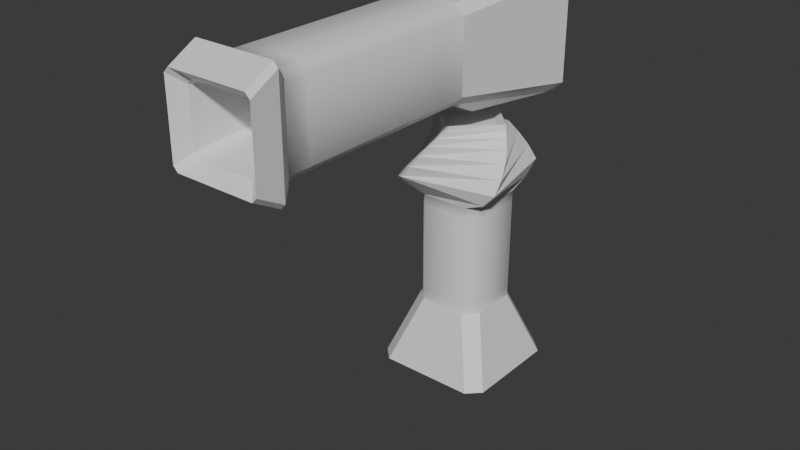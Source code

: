 # Source: Magnet.blend  (saved by Blender 5.1.30; exported with 4.5.12 LTS)
import bpy
from mathutils import Matrix  # noqa: F401  (used for matrix-valued properties, if any)

bpy.ops.wm.read_factory_settings(use_empty=True)
scene = bpy.context.scene
scene.name = 'Scene'

# ---- collections
col_collection = bpy.data.collections.new('Collection'); scene.collection.children.link(col_collection)

# ---- materials (node trees are filled in below, after node groups)
mat_main = bpy.data.materials.new('Main')
mat_rubber = bpy.data.materials.new('Rubber')
mat_glowing = bpy.data.materials.new('Glowing')
mat_base = bpy.data.materials.new('Base')
mat_glowing_001 = bpy.data.materials.new('Glowing.001')
mat_rubber_001 = bpy.data.materials.new('Rubber.001')

# ---- material node trees
mat_main.use_nodes = True; mat_main.node_tree.nodes.clear()
_N = mat_main.node_tree.nodes; _L = mat_main.node_tree.links
n0 = _N.new('ShaderNodeBsdfPrincipled'); n0.name = 'Principled BSDF'; n0.location = (-200, 100)
n1 = _N.new('ShaderNodeOutputMaterial'); n1.name = 'Material Output'; n1.location = (200, 100)
_L.new(n0.outputs[0], n1.inputs[0])
n1.is_active_output = True
mat_rubber.use_nodes = True; mat_rubber.node_tree.nodes.clear()
_N = mat_rubber.node_tree.nodes; _L = mat_rubber.node_tree.links
n0 = _N.new('ShaderNodeBsdfPrincipled'); n0.name = 'Principled BSDF'; n0.location = (-200, 100)
n1 = _N.new('ShaderNodeOutputMaterial'); n1.name = 'Material Output'; n1.location = (200, 100)
_L.new(n0.outputs[0], n1.inputs[0])
n1.is_active_output = True
mat_glowing.use_nodes = True; mat_glowing.node_tree.nodes.clear()
_N = mat_glowing.node_tree.nodes; _L = mat_glowing.node_tree.links
n0 = _N.new('ShaderNodeBsdfPrincipled'); n0.name = 'Principled BSDF'; n0.location = (-200, 100)
n1 = _N.new('ShaderNodeOutputMaterial'); n1.name = 'Material Output'; n1.location = (200, 100)
_L.new(n0.outputs[0], n1.inputs[0])
n1.is_active_output = True
mat_base.use_nodes = True; mat_base.node_tree.nodes.clear()
_N = mat_base.node_tree.nodes; _L = mat_base.node_tree.links
n0 = _N.new('ShaderNodeBsdfPrincipled'); n0.name = 'Principled BSDF'; n0.location = (-200, 100)
n1 = _N.new('ShaderNodeOutputMaterial'); n1.name = 'Material Output'; n1.location = (200, 100)
_L.new(n0.outputs[0], n1.inputs[0])
n1.is_active_output = True
mat_glowing_001.use_nodes = True; mat_glowing_001.node_tree.nodes.clear()
_N = mat_glowing_001.node_tree.nodes; _L = mat_glowing_001.node_tree.links
n0 = _N.new('ShaderNodeBsdfPrincipled'); n0.name = 'Principled BSDF'; n0.location = (-200, 100)
n1 = _N.new('ShaderNodeOutputMaterial'); n1.name = 'Material Output'; n1.location = (200, 100)
_L.new(n0.outputs[0], n1.inputs[0])
n1.is_active_output = True
mat_rubber_001.use_nodes = True; mat_rubber_001.node_tree.nodes.clear()
_N = mat_rubber_001.node_tree.nodes; _L = mat_rubber_001.node_tree.links
n0 = _N.new('ShaderNodeBsdfPrincipled'); n0.name = 'Principled BSDF'; n0.location = (-200, 100)
n1 = _N.new('ShaderNodeOutputMaterial'); n1.name = 'Material Output'; n1.location = (200, 100)
_L.new(n0.outputs[0], n1.inputs[0])
n1.is_active_output = True

# ---- world
world_world = bpy.data.worlds.new('World'); scene.world = world_world
world_world.use_nodes = True; world_world.node_tree.nodes.clear()
_N = world_world.node_tree.nodes; _L = world_world.node_tree.links
n0 = _N.new('ShaderNodeOutputWorld'); n0.name = 'World Output'; n0.location = (200, 100)
n1 = _N.new('ShaderNodeBackground'); n1.name = 'Background'; n1.location = (-200, 100)
n1.inputs[0].default_value = (0.05088, 0.05088, 0.05088, 1.0)
_L.new(n1.outputs[0], n0.inputs[0])
n0.is_active_output = True
world_world.color = (0.05088, 0.05088, 0.05088)
world_world.sun_shadow_jitter_overblur = 0.0

# ---- meshes
me_cube_001 = bpy.data.meshes.new('Cube.001')
me_cube_001.from_pydata([(-0.02501, -0.03782, 0.08028), (-0.03782, 0.02501, 0.08028), (0.02501, 0.03782, 0.08028), (0.03782, -0.02501, 0.08028), (0.0, -0.0268, 0.1154), (-0.0268, 0.0, 0.1154), (0.0, 0.0268, 0.1154), (0.0268, 0.0, 0.1154), (0.01864, 0.03767, 0.0883), (0.01215, 0.03562, 0.096), (0.006734, 0.03252, 0.1026), (0.00294, 0.02953, 0.1078), (0.0007382, 0.0275, 0.1119), (0.0275, -0.0007382, 0.1119), (0.02953, -0.00294, 0.1078), (0.03252, -0.006734, 0.1026), (0.03562, -0.01215, 0.096), (0.03767, -0.01864, 0.0883), (-0.01864, -0.03767, 0.0883), (-0.01215, -0.03562, 0.096), (-0.006734, -0.03252, 0.1026), (-0.00294, -0.02953, 0.1078), (-0.0007382, -0.0275, 0.1119), (-0.0275, 0.0007382, 0.1119), (-0.02953, 0.00294, 0.1078), (-0.03252, 0.006734, 0.1026), (-0.03562, 0.01215, 0.096), (-0.03767, 0.01864, 0.0883), (0.0, -0.02134, 0.1112), (-0.02134, 0.0, 0.1112), (0.0, 0.02134, 0.1112), (0.02134, 0.0, 0.1112), (-0.03961, -0.03116, -0.0542), (-0.03116, -0.03961, -0.0542), (-0.01509, -0.02345, -0.009153), (-0.02345, -0.01509, -0.009153), (-0.03116, 0.03961, -0.0542), (-0.03961, 0.03116, -0.0542), (-0.02345, 0.01509, -0.009153), (-0.01509, 0.02345, -0.009153), (0.03116, -0.03961, -0.0542), (0.03961, -0.03116, -0.0542), (0.02345, -0.01509, -0.009153), (0.01509, -0.02345, -0.009153), (0.03961, 0.03116, -0.0542), (0.03116, 0.03961, -0.0542), (0.01509, 0.02345, -0.009153), (0.02345, 0.01509, -0.009153), (-0.01853, 0.01001, -0.07045), (-0.01001, 0.01853, -0.07045), (-0.01001, -0.01853, -0.07045), (-0.01853, -0.01001, -0.07045), (0.01001, 0.01853, -0.07045), (0.01853, 0.01001, -0.07045), (0.01853, -0.01001, -0.07045), (0.01001, -0.01853, -0.07045), (-0.02338, -0.01548, 0.06538), (-0.01528, -0.02351, 0.06538), (-0.02399, -0.02909, 0.07116), (-0.01548, 0.02338, 0.06538), (-0.02351, 0.01528, 0.06538), (-0.02909, 0.02399, 0.07116), (0.02338, 0.01548, 0.06538), (0.01528, 0.02351, 0.06538), (0.02399, 0.02909, 0.07116), (0.01548, -0.02338, 0.06538), (0.02351, -0.01528, 0.06538), (0.02909, -0.02399, 0.07116), (0.02345, 0.01517, -0.002377), (0.01517, 0.02345, -0.002377), (0.01523, 0.02345, 0.004398), (0.02345, 0.01523, 0.004398), (0.01527, 0.02345, 0.01117), (0.02345, 0.01527, 0.01117), (0.01531, 0.02345, 0.01795), (0.02345, 0.01531, 0.01795), (0.01533, 0.02345, 0.02472), (0.02345, 0.01533, 0.02472), (0.01535, 0.02345, 0.0315), (0.02345, 0.01535, 0.0315), (0.01536, 0.02345, 0.03827), (0.02345, 0.01536, 0.03827), (0.01537, 0.02345, 0.04505), (0.02345, 0.01537, 0.04505), (0.01538, 0.02345, 0.05183), (0.02345, 0.01538, 0.05183), (0.02345, 0.01538, 0.0586), (0.01538, 0.02345, 0.0586), (0.01538, -0.02345, 0.0586), (0.02345, -0.01538, 0.0586), (0.01538, -0.02345, 0.05183), (0.02345, -0.01538, 0.05183), (0.01537, -0.02345, 0.04505), (0.02345, -0.01537, 0.04505), (0.01536, -0.02345, 0.03827), (0.02345, -0.01536, 0.03827), (0.01535, -0.02345, 0.0315), (0.02345, -0.01535, 0.0315), (0.01533, -0.02345, 0.02472), (0.02345, -0.01533, 0.02472), (0.01531, -0.02345, 0.01795), (0.02345, -0.01531, 0.01795), (0.01527, -0.02345, 0.01117), (0.02345, -0.01527, 0.01117), (0.01523, -0.02345, 0.004398), (0.02345, -0.01523, 0.004398), (0.01517, -0.02345, -0.002377), (0.02345, -0.01517, -0.002377), (-0.02345, -0.01517, -0.002377), (-0.01517, -0.02345, -0.002377), (-0.01523, -0.02345, 0.004398), (-0.02345, -0.01523, 0.004398), (-0.01527, -0.02345, 0.01117), (-0.02345, -0.01527, 0.01117), (-0.01531, -0.02345, 0.01795), (-0.02345, -0.01531, 0.01795), (-0.01533, -0.02345, 0.02472), (-0.02345, -0.01533, 0.02472), (-0.01535, -0.02345, 0.0315), (-0.02345, -0.01535, 0.0315), (-0.01536, -0.02345, 0.03827), (-0.02345, -0.01536, 0.03827), (-0.01537, -0.02345, 0.04505), (-0.02345, -0.01537, 0.04505), (-0.01538, -0.02345, 0.05183), (-0.02345, -0.01538, 0.05183), (-0.02345, -0.01538, 0.0586), (-0.01538, -0.02345, 0.0586), (-0.01538, 0.02345, 0.0586), (-0.02345, 0.01538, 0.0586), (-0.01538, 0.02345, 0.05183), (-0.02345, 0.01538, 0.05183), (-0.01537, 0.02345, 0.04505), (-0.02345, 0.01537, 0.04505), (-0.01536, 0.02345, 0.03827), (-0.02345, 0.01536, 0.03827), (-0.01535, 0.02345, 0.0315), (-0.02345, 0.01535, 0.0315), (-0.01533, 0.02345, 0.02472), (-0.02345, 0.01533, 0.02472), (-0.01531, 0.02345, 0.01795), (-0.02345, 0.01531, 0.01795), (-0.01527, 0.02345, 0.01117), (-0.02345, 0.01527, 0.01117), (-0.01523, 0.02345, 0.004398), (-0.02345, 0.01523, 0.004398), (-0.01517, 0.02345, -0.002377), (-0.02345, 0.01517, -0.002377), (0.007792, -0.01443, -0.07458), (0.01443, -0.007792, -0.07458), (0.01443, 0.007792, -0.07458), (0.007792, 0.01443, -0.07458), (-0.01443, -0.007792, -0.07458), (-0.007792, -0.01443, -0.07458), (-0.007792, 0.01443, -0.07458), (-0.01443, 0.007792, -0.07458), (0.006296, -0.01166, -0.07246), (0.01166, -0.006296, -0.07246), (0.01166, 0.006296, -0.07246), (0.006296, 0.01166, -0.07246), (-0.01166, -0.006296, -0.07246), (-0.006296, -0.01166, -0.07246), (-0.006296, 0.01166, -0.07246), (-0.01166, 0.006296, -0.07246)], [], [(13, 12, 6, 7), (4, 7, 31, 28), (23, 22, 4, 5), (22, 13, 7, 4), (12, 23, 5, 6), (2, 1, 27, 8), (8, 27, 26, 9), (9, 26, 25, 10), (10, 25, 24, 11), (11, 24, 23, 12), (0, 3, 17, 18), (18, 17, 16, 19), (19, 16, 15, 20), (20, 15, 14, 21), (21, 14, 13, 22), (1, 0, 18, 27), (27, 18, 19, 26), (26, 19, 20, 25), (25, 20, 21, 24), (24, 21, 22, 23), (3, 2, 8, 17), (17, 8, 9, 16), (16, 9, 10, 15), (15, 10, 11, 14), (14, 11, 12, 13), (30, 29, 28, 31), (6, 5, 29, 30), (7, 6, 30, 31), (5, 4, 28, 29), (56, 57, 58), (59, 60, 61), (62, 63, 64), (65, 66, 67), (33, 34, 35, 32), (39, 36, 37, 38), (47, 44, 45, 46), (43, 40, 41, 42), (40, 55, 54, 41), (52, 45, 44, 53), (32, 51, 50, 33), (48, 37, 36, 49), (87, 63, 62, 86), (127, 57, 56, 126), (69, 70, 71, 68), (70, 72, 73, 71), (72, 74, 75, 73), (74, 76, 77, 75), (76, 78, 79, 77), (78, 80, 81, 79), (80, 82, 83, 81), (82, 84, 85, 83), (84, 87, 86, 85), (65, 88, 89, 66), (88, 90, 91, 89), (90, 92, 93, 91), (92, 94, 95, 93), (94, 96, 97, 95), (96, 98, 99, 97), (98, 100, 101, 99), (100, 102, 103, 101), (102, 104, 105, 103), (104, 106, 107, 105), (109, 110, 111, 108), (110, 112, 113, 111), (112, 114, 115, 113), (114, 116, 117, 115), (116, 118, 119, 117), (118, 120, 121, 119), (120, 122, 123, 121), (122, 124, 125, 123), (124, 127, 126, 125), (59, 128, 129, 60), (128, 130, 131, 129), (130, 132, 133, 131), (132, 134, 135, 133), (134, 136, 137, 135), (136, 138, 139, 137), (138, 140, 141, 139), (140, 142, 143, 141), (142, 144, 145, 143), (144, 146, 147, 145), (106, 43, 42, 107), (146, 39, 38, 147), (46, 69, 68, 47), (34, 109, 108, 35), (32, 37, 48, 51), (32, 35, 38, 37), (40, 43, 34, 33), (40, 33, 50, 55), (34, 43, 106, 109), (38, 35, 108, 147), (36, 39, 46, 45), (36, 45, 52, 49), (46, 39, 146, 69), (44, 41, 54, 53), (44, 47, 42, 41), (42, 47, 68, 107), (54, 55, 148, 149), (61, 60, 56, 58, 0, 1), (129, 126, 56, 60), (58, 57, 65, 67, 3, 0), (127, 88, 65, 57), (87, 128, 59, 63), (64, 63, 59, 61, 1, 2), (67, 66, 62, 64, 2, 3), (89, 86, 62, 66), (107, 68, 71, 105), (69, 146, 144, 70), (105, 71, 73, 103), (70, 144, 142, 72), (103, 73, 75, 101), (72, 142, 140, 74), (101, 75, 77, 99), (74, 140, 138, 76), (99, 77, 79, 97), (76, 138, 136, 78), (97, 79, 81, 95), (78, 136, 134, 80), (95, 81, 83, 93), (80, 134, 132, 82), (93, 83, 85, 91), (82, 132, 130, 84), (91, 85, 86, 89), (84, 130, 128, 87), (124, 90, 88, 127), (122, 92, 90, 124), (120, 94, 92, 122), (118, 96, 94, 120), (116, 98, 96, 118), (114, 100, 98, 116), (112, 102, 100, 114), (110, 104, 102, 112), (109, 106, 104, 110), (147, 108, 111, 145), (145, 111, 113, 143), (143, 113, 115, 141), (141, 115, 117, 139), (139, 117, 119, 137), (137, 119, 121, 135), (135, 121, 123, 133), (133, 123, 125, 131), (131, 125, 126, 129), (154, 151, 159, 162), (53, 54, 149, 150), (55, 50, 153, 148), (51, 48, 155, 152), (48, 49, 154, 155), (49, 52, 151, 154), (50, 51, 152, 153), (52, 53, 150, 151), (163, 162, 159, 158, 157, 156, 161, 160), (152, 155, 163, 160), (153, 152, 160, 161), (149, 148, 156, 157), (150, 149, 157, 158), (148, 153, 161, 156), (155, 154, 162, 163), (151, 150, 158, 159)])
me_cube_001.polygons.foreach_set('use_smooth', [0, 0, 0, 0, 0, 0, 0, 0, 0, 0, 0, 0, 0, 0, 0, 0, 0, 0, 0, 0, 0, 0, 0, 0, 0, 0, 0, 0, 0, 0, 0, 0, 0, 0, 0, 0, 0, 0, 0, 0, 0, 1, 1, 1, 1, 1, 1, 1, 1, 1, 1, 1, 1, 1, 1, 1, 1, 1, 1, 1, 1, 1, 1, 1, 1, 1, 1, 1, 1, 1, 1, 1, 1, 1, 1, 1, 1, 1, 1, 1, 1, 1, 1, 1, 1, 0, 0, 0, 0, 1, 1, 0, 0, 1, 0, 0, 1, 0, 0, 1, 0, 1, 1, 0, 0, 1, 1, 1, 1, 1, 1, 1, 1, 1, 1, 1, 1, 1, 1, 1, 1, 1, 1, 1, 1, 1, 1, 1, 1, 1, 1, 1, 1, 1, 1, 1, 1, 1, 1, 1, 1, 1, 0, 0, 0, 0, 0, 0, 0, 0, 0, 0, 0, 0, 0, 0, 0, 0])
me_cube_001.polygons.foreach_set('material_index', [0, 0, 0, 0, 0, 0, 0, 0, 0, 0, 0, 0, 0, 0, 0, 0, 0, 0, 0, 0, 0, 0, 0, 0, 0, 2, 0, 0, 0, 0, 0, 0, 0, 0, 0, 0, 0, 0, 0, 0, 0, 1, 1, 1, 1, 1, 1, 1, 1, 1, 1, 1, 1, 1, 1, 1, 1, 1, 1, 1, 1, 1, 1, 1, 1, 1, 1, 1, 1, 1, 1, 1, 1, 1, 1, 1, 1, 1, 1, 1, 1, 1, 1, 1, 1, 0, 0, 0, 0, 1, 1, 0, 0, 1, 0, 0, 1, 0, 0, 1, 0, 1, 1, 0, 0, 1, 1, 1, 1, 1, 1, 1, 1, 1, 1, 1, 1, 1, 1, 1, 1, 1, 1, 1, 1, 1, 1, 1, 1, 1, 1, 1, 1, 1, 1, 1, 1, 1, 1, 1, 1, 1, 0, 0, 0, 0, 0, 0, 0, 0, 2, 0, 0, 0, 0, 0, 0, 0])
_uv = me_cube_001.uv_layers.new(name='UVMap')
_uv.uv.foreach_set('vector', [0.5934, 0.3546, 0.606, 0.1902, 0.6201, 0.1927, 0.6076, 0.3521, 0.6302, 0.5164, 0.6076, 0.3521, 0.6316, 0.3516, 0.6544, 0.5094, 0.6766, 0.6772, 0.6173, 0.5225, 0.6302, 0.5164, 0.688, 0.6666, 0.6173, 0.5225, 0.5934, 0.3546, 0.6076, 0.3521, 0.6302, 0.5164, 0.606, 0.1902, 0.6772, 0.05621, 0.6902, 0.06354, 0.6201, 0.1927, 0.4539, 0.2187, 0.5158, 0.0001763, 0.5585, 0.005955, 0.4906, 0.2083, 0.4906, 0.2083, 0.5585, 0.005955, 0.5996, 0.01823, 0.5276, 0.1998, 0.5276, 0.1998, 0.5996, 0.01823, 0.6338, 0.03306, 0.5606, 0.1939, 0.5606, 0.1939, 0.6338, 0.03306, 0.6593, 0.04633, 0.5868, 0.1907, 0.5868, 0.1907, 0.6593, 0.04633, 0.6772, 0.05621, 0.606, 0.1902, 0.4996, 0.6241, 0.4526, 0.4239, 0.4865, 0.4065, 0.528, 0.5999, 0.528, 0.5999, 0.4865, 0.4065, 0.5206, 0.3892, 0.5563, 0.575, 0.5563, 0.575, 0.5206, 0.3892, 0.5509, 0.3738, 0.5814, 0.5524, 0.5814, 0.5524, 0.5509, 0.3738, 0.5752, 0.362, 0.6017, 0.5345, 0.6017, 0.5345, 0.5752, 0.362, 0.5934, 0.3546, 0.6173, 0.5225, 0.5956, 0.831, 0.4996, 0.6241, 0.528, 0.5999, 0.6183, 0.7974, 0.6183, 0.7974, 0.528, 0.5999, 0.5563, 0.575, 0.6381, 0.7604, 0.6381, 0.7604, 0.5563, 0.575, 0.5814, 0.5524, 0.6538, 0.7254, 0.6538, 0.7254, 0.5814, 0.5524, 0.6017, 0.5345, 0.666, 0.6969, 0.666, 0.6969, 0.6017, 0.5345, 0.6173, 0.5225, 0.6766, 0.6772, 0.4526, 0.4239, 0.4539, 0.2187, 0.4906, 0.2083, 0.4865, 0.4065, 0.4865, 0.4065, 0.4906, 0.2083, 0.5276, 0.1998, 0.5206, 0.3892, 0.5206, 0.3892, 0.5276, 0.1998, 0.5606, 0.1939, 0.5509, 0.3738, 0.5509, 0.3738, 0.5606, 0.1939, 0.5868, 0.1907, 0.5752, 0.362, 0.5752, 0.362, 0.5868, 0.1907, 0.606, 0.1902, 0.5934, 0.3546, 0.8205, 0.6605, 0.8205, 0.7783, 0.7027, 0.7783, 0.7027, 0.6605, 0.6201, 0.1927, 0.6902, 0.06354, 0.7024, 0.08811, 0.6443, 0.2006, 0.6076, 0.3521, 0.6201, 0.1927, 0.6443, 0.2006, 0.6316, 0.3516, 0.688, 0.6666, 0.6302, 0.5164, 0.6544, 0.5094, 0.7024, 0.6413, 0.4629, 0.7055, 0.4253, 0.6304, 0.4722, 0.6499, 0.4277, 0.06357, 0.4211, 0.01991, 0.4685, 0.02088, 0.3835, 0.2791, 0.3847, 0.1938, 0.4175, 0.2312, 0.3981, 0.4979, 0.3786, 0.4157, 0.4199, 0.4443, 0.1848, 0.668, 0.3676, 0.6554, 0.3675, 0.7191, 0.1868, 0.7024, 0.368, 0.1044, 0.1629, 0.04597, 0.1528, 0.0001762, 0.3783, 0.05731, 0.3741, 0.302, 0.1861, 0.2772, 0.1787, 0.2436, 0.366, 0.2369, 0.3783, 0.5142, 0.1935, 0.4882, 0.1872, 0.4556, 0.3726, 0.4445, 0.1935, 0.4882, 0.07673, 0.5217, 0.07965, 0.4351, 0.1872, 0.4556, 0.06983, 0.2475, 0.1787, 0.2436, 0.1861, 0.2772, 0.07173, 0.3272, 0.1868, 0.7024, 0.0702, 0.7028, 0.0793, 0.6256, 0.1848, 0.668, 0.02512, 0.1144, 0.1528, 0.0001762, 0.1629, 0.04597, 0.05214, 0.1521, 0.7512, 0.9092, 0.752, 1.0, 0.6844, 1.0, 0.6837, 0.9093, 0.2517, 0.909, 0.2522, 0.9998, 0.1847, 0.9992, 0.1841, 0.9085, 0.7515, 0.09267, 0.7513, 0.1834, 0.6825, 0.1837, 0.6821, 0.09301, 0.7513, 0.1834, 0.7512, 0.2741, 0.6828, 0.2744, 0.6825, 0.1837, 0.7512, 0.2741, 0.7511, 0.3648, 0.683, 0.3651, 0.6828, 0.2744, 0.7511, 0.3648, 0.7511, 0.4555, 0.6832, 0.4558, 0.683, 0.3651, 0.7511, 0.4555, 0.7511, 0.5462, 0.6833, 0.5465, 0.6832, 0.4558, 0.7511, 0.5462, 0.7511, 0.6369, 0.6834, 0.6371, 0.6833, 0.5465, 0.7511, 0.6369, 0.7511, 0.7276, 0.6835, 0.7279, 0.6834, 0.6371, 0.7511, 0.7276, 0.7512, 0.8184, 0.6836, 0.8186, 0.6835, 0.7279, 0.7512, 0.8184, 0.7512, 0.9092, 0.6837, 0.9093, 0.6836, 0.8186, 0.4345, 1.0, 0.4339, 0.9095, 0.5015, 0.9097, 0.5021, 1.0, 0.4339, 0.9095, 0.4339, 0.8188, 0.5015, 0.8189, 0.5015, 0.9097, 0.4339, 0.8188, 0.4339, 0.7281, 0.5015, 0.7281, 0.5015, 0.8189, 0.4339, 0.7281, 0.4339, 0.6374, 0.5016, 0.6374, 0.5015, 0.7281, 0.4339, 0.6374, 0.4339, 0.5467, 0.5016, 0.5468, 0.5016, 0.6374, 0.4339, 0.5467, 0.4338, 0.456, 0.5017, 0.4561, 0.5016, 0.5468, 0.4338, 0.456, 0.4338, 0.3654, 0.5019, 0.3654, 0.5017, 0.4561, 0.4338, 0.3654, 0.4336, 0.2747, 0.502, 0.2747, 0.5019, 0.3654, 0.4336, 0.2747, 0.4334, 0.184, 0.5022, 0.1841, 0.502, 0.2747, 0.4334, 0.184, 0.4332, 0.09329, 0.5025, 0.09334, 0.5022, 0.1841, 0.2536, 0.09262, 0.2532, 0.1833, 0.1844, 0.1829, 0.1843, 0.09215, 0.2532, 0.1833, 0.2529, 0.274, 0.1845, 0.2736, 0.1844, 0.1829, 0.2529, 0.274, 0.2526, 0.3647, 0.1845, 0.3643, 0.1845, 0.2736, 0.2526, 0.3647, 0.2524, 0.4554, 0.1845, 0.4549, 0.1845, 0.3643, 0.2524, 0.4554, 0.2522, 0.546, 0.1845, 0.5456, 0.1845, 0.4549, 0.2522, 0.546, 0.2521, 0.6367, 0.1844, 0.6363, 0.1845, 0.5456, 0.2521, 0.6367, 0.2519, 0.7274, 0.1843, 0.727, 0.1844, 0.6363, 0.2519, 0.7274, 0.2518, 0.8182, 0.1843, 0.8178, 0.1843, 0.727, 0.2518, 0.8182, 0.2517, 0.909, 0.1841, 0.9085, 0.1843, 0.8178, 0.9343, 0.9988, 0.9335, 0.908, 1.001, 0.9076, 1.002, 0.9984, 0.9335, 0.908, 0.9334, 0.8172, 1.001, 0.8168, 1.001, 0.9076, 0.9334, 0.8172, 0.9332, 0.7265, 1.001, 0.726, 1.001, 0.8168, 0.9332, 0.7265, 0.9331, 0.6357, 1.001, 0.6352, 1.001, 0.726, 0.9331, 0.6357, 0.9329, 0.545, 1.001, 0.5444, 1.001, 0.6352, 0.9329, 0.545, 0.9326, 0.4542, 1.001, 0.4536, 1.001, 0.5444, 0.9326, 0.4542, 0.9323, 0.3635, 1.001, 0.3628, 1.001, 0.4536, 0.9323, 0.3635, 0.932, 0.2727, 1.0, 0.2719, 1.001, 0.3628, 0.932, 0.2727, 0.9316, 0.182, 1.0, 0.1811, 1.0, 0.2719, 0.9316, 0.182, 0.9311, 0.09123, 1.0, 0.09031, 1.0, 0.1811, 0.4332, 0.09329, 0.4328, 0.002504, 0.5029, 0.002586, 0.5025, 0.09334, 0.9311, 0.09123, 0.9305, 0.0004489, 1.001, -0.0004963, 1.0, 0.09031, 0.7517, 0.001902, 0.7515, 0.09267, 0.6821, 0.09301, 0.6817, 0.002225, 0.2541, 0.001868, 0.2536, 0.09262, 0.1843, 0.09215, 0.184, 0.00137, 0.1868, 0.7024, 0.1609, 0.9168, 0.05941, 0.7868, 0.0702, 0.7028, 0.1868, 0.7024, 0.3675, 0.7191, 0.3602, 0.8421, 0.1609, 0.9168, 0.1935, 0.4882, 0.3783, 0.5142, 0.3676, 0.6554, 0.1848, 0.668, 0.1935, 0.4882, 0.1848, 0.668, 0.0793, 0.6256, 0.07673, 0.5217, 0.2541, 0.001868, 0.4328, 0.002504, 0.4332, 0.09329, 0.2536, 0.09262, 0.00525, -0.0004965, 0.184, 0.00137, 0.1843, 0.09215, 0.004597, 0.09027, 0.1629, 0.04597, 0.368, 0.1044, 0.366, 0.2369, 0.1787, 0.2436, 0.1629, 0.04597, 0.1787, 0.2436, 0.06983, 0.2475, 0.05214, 0.1521, 0.7517, 0.001902, 0.9305, 0.0004489, 0.9311, 0.09123, 0.7515, 0.09267, 0.1861, 0.2772, 0.1872, 0.4556, 0.07965, 0.4351, 0.07173, 0.3272, 0.1861, 0.2772, 0.3741, 0.302, 0.3726, 0.4445, 0.1872, 0.4556, 0.5029, 0.002586, 0.6817, 0.002225, 0.6821, 0.09301, 0.5025, 0.09334, 0.07965, 0.4351, 0.07673, 0.5217, 0.05358, 0.5212, 0.05567, 0.4372, 0.5452, 0.8419, 0.5042, 0.819, 0.4629, 0.7055, 0.4722, 0.6499, 0.4996, 0.6241, 0.5956, 0.831, 0.001953, 0.9072, 0.1841, 0.9085, 0.1847, 0.9992, 0.002421, 0.998, 0.4722, 0.6499, 0.4253, 0.6304, 0.3981, 0.4979, 0.4199, 0.4443, 0.4526, 0.4239, 0.4996, 0.6241, 0.2517, 0.909, 0.4339, 0.9095, 0.4345, 1.0, 0.2522, 0.9998, 0.7512, 0.9092, 0.9335, 0.908, 0.9343, 0.9988, 0.752, 1.0, 0.4175, 0.2312, 0.3847, 0.1938, 0.4277, 0.06357, 0.4685, 0.02088, 0.5158, 0.0001763, 0.4539, 0.2187, 0.4199, 0.4443, 0.3786, 0.4157, 0.3835, 0.2791, 0.4175, 0.2312, 0.4539, 0.2187, 0.4526, 0.4239, 0.5015, 0.9097, 0.6837, 0.9093, 0.6844, 1.0, 0.5021, 1.0, 0.5025, 0.09334, 0.6821, 0.09301, 0.6825, 0.1837, 0.5022, 0.1841, 0.7515, 0.09267, 0.9311, 0.09123, 0.9316, 0.182, 0.7513, 0.1834, 0.5022, 0.1841, 0.6825, 0.1837, 0.6828, 0.2744, 0.502, 0.2747, 0.7513, 0.1834, 0.9316, 0.182, 0.932, 0.2727, 0.7512, 0.2741, 0.502, 0.2747, 0.6828, 0.2744, 0.683, 0.3651, 0.5019, 0.3654, 0.7512, 0.2741, 0.932, 0.2727, 0.9323, 0.3635, 0.7511, 0.3648, 0.5019, 0.3654, 0.683, 0.3651, 0.6832, 0.4558, 0.5017, 0.4561, 0.7511, 0.3648, 0.9323, 0.3635, 0.9326, 0.4542, 0.7511, 0.4555, 0.5017, 0.4561, 0.6832, 0.4558, 0.6833, 0.5465, 0.5016, 0.5468, 0.7511, 0.4555, 0.9326, 0.4542, 0.9329, 0.545, 0.7511, 0.5462, 0.5016, 0.5468, 0.6833, 0.5465, 0.6834, 0.6371, 0.5016, 0.6374, 0.7511, 0.5462, 0.9329, 0.545, 0.9331, 0.6357, 0.7511, 0.6369, 0.5016, 0.6374, 0.6834, 0.6371, 0.6835, 0.7279, 0.5015, 0.7281, 0.7511, 0.6369, 0.9331, 0.6357, 0.9332, 0.7265, 0.7511, 0.7276, 0.5015, 0.7281, 0.6835, 0.7279, 0.6836, 0.8186, 0.5015, 0.8189, 0.7511, 0.7276, 0.9332, 0.7265, 0.9334, 0.8172, 0.7512, 0.8184, 0.5015, 0.8189, 0.6836, 0.8186, 0.6837, 0.9093, 0.5015, 0.9097, 0.7512, 0.8184, 0.9334, 0.8172, 0.9335, 0.908, 0.7512, 0.9092, 0.2518, 0.8182, 0.4339, 0.8188, 0.4339, 0.9095, 0.2517, 0.909, 0.2519, 0.7274, 0.4339, 0.7281, 0.4339, 0.8188, 0.2518, 0.8182, 0.2521, 0.6367, 0.4339, 0.6374, 0.4339, 0.7281, 0.2519, 0.7274, 0.2522, 0.546, 0.4339, 0.5467, 0.4339, 0.6374, 0.2521, 0.6367, 0.2524, 0.4554, 0.4338, 0.456, 0.4339, 0.5467, 0.2522, 0.546, 0.2526, 0.3647, 0.4338, 0.3654, 0.4338, 0.456, 0.2524, 0.4554, 0.2529, 0.274, 0.4336, 0.2747, 0.4338, 0.3654, 0.2526, 0.3647, 0.2532, 0.1833, 0.4334, 0.184, 0.4336, 0.2747, 0.2529, 0.274, 0.2536, 0.09262, 0.4332, 0.09329, 0.4334, 0.184, 0.2532, 0.1833, 0.004597, 0.09027, 0.1843, 0.09215, 0.1844, 0.1829, 0.004062, 0.181, 0.004062, 0.181, 0.1844, 0.1829, 0.1845, 0.2736, 0.003622, 0.2718, 0.003622, 0.2718, 0.1845, 0.2736, 0.1845, 0.3643, 0.003255, 0.3626, 0.003255, 0.3626, 0.1845, 0.3643, 0.1845, 0.4549, 0.002947, 0.4534, 0.002947, 0.4534, 0.1845, 0.4549, 0.1845, 0.5456, 0.002688, 0.5441, 0.002688, 0.5441, 0.1845, 0.5456, 0.1844, 0.6363, 0.002463, 0.6349, 0.002463, 0.6349, 0.1844, 0.6363, 0.1843, 0.727, 0.00227, 0.7257, 0.00227, 0.7257, 0.1843, 0.727, 0.1843, 0.8178, 0.0021, 0.8164, 0.0021, 0.8164, 0.1843, 0.8178, 0.1841, 0.9085, 0.001953, 0.9072, 0.03158, 0.1692, 0.0463, 0.2544, 0.03188, 0.2554, 0.01892, 0.1784, 0.07173, 0.3272, 0.07965, 0.4351, 0.05567, 0.4372, 0.04875, 0.3309, 0.07673, 0.5217, 0.0793, 0.6256, 0.05534, 0.6233, 0.05358, 0.5212, 0.0702, 0.7028, 0.05941, 0.7868, 0.03766, 0.7668, 0.04761, 0.6952, 0.02512, 0.1144, 0.05214, 0.1521, 0.03158, 0.1692, 0.009255, 0.1374, 0.05214, 0.1521, 0.06983, 0.2475, 0.0463, 0.2544, 0.03158, 0.1692, 0.0793, 0.6256, 0.0702, 0.7028, 0.04761, 0.6952, 0.05534, 0.6233, 0.06983, 0.2475, 0.07173, 0.3272, 0.04875, 0.3309, 0.0463, 0.2544, 0.7937, 0.8487, 0.7728, 0.8696, 0.7236, 0.8696, 0.7027, 0.8487, 0.7027, 0.7996, 0.7236, 0.7786, 0.7728, 0.7786, 0.7937, 0.7996, 0.04761, 0.6952, 0.03766, 0.7668, 0.02539, 0.7563, 0.03366, 0.6939, 0.05534, 0.6233, 0.04761, 0.6952, 0.03366, 0.6939, 0.04102, 0.62, 0.05567, 0.4372, 0.05358, 0.5212, 0.03924, 0.5231, 0.04164, 0.4355, 0.04875, 0.3309, 0.05567, 0.4372, 0.04164, 0.4355, 0.035, 0.335, 0.05358, 0.5212, 0.05534, 0.6233, 0.04102, 0.62, 0.03924, 0.5231, 0.009255, 0.1374, 0.03158, 0.1692, 0.01892, 0.1784, 0.0001762, 0.1497, 0.0463, 0.2544, 0.04875, 0.3309, 0.035, 0.335, 0.03188, 0.2554])
me_cube_001.materials.append(mat_main)
me_cube_001.materials.append(mat_rubber)
me_cube_001.materials.append(mat_glowing)
me_cube_001.update()
me_cube = bpy.data.meshes.new('Cube')
me_cube.from_pydata([(-0.01649, 0.06361, 0.05991), (-0.01649, 0.06361, 0.02694), (0.01649, 0.06361, 0.02694), (0.01649, 0.06361, 0.05991), (-0.01366, 0.07061, 0.05709), (-0.01366, 0.07061, 0.02976), (0.01366, 0.07061, 0.02976), (0.01366, 0.07061, 0.05709), (-0.01202, 0.06807, 0.05545), (-0.01202, 0.06807, 0.03141), (0.01202, 0.06807, 0.03141), (0.01202, 0.06807, 0.05545), (-0.01663, 0.02086, 0.004048), (-0.01663, -0.02086, 0.004048), (0.01663, 0.02086, 0.004048), (0.01663, -0.02086, 0.004048), (-0.01571, -0.03938, 0.01319), (-0.02318, -0.03938, 0.01943), (-0.02318, -0.03938, 0.06595), (-0.01693, -0.03938, 0.07219), (-0.03182, 0.03322, 0.004048), (-0.03938, 0.03938, 0.01028), (-0.03586, 0.04311, 0.007571), (-0.03315, 0.03938, 0.004048), (-0.03938, 0.03938, 0.07657), (-0.03312, 0.03938, 0.0828), (-0.03586, 0.04311, 0.07928), (0.02318, -0.03938, 0.01943), (0.01696, -0.03938, 0.01319), (0.01693, -0.03938, 0.07219), (0.02318, -0.03938, 0.06595), (0.03938, 0.03938, 0.01028), (0.03182, 0.03322, 0.004048), (0.03315, 0.03938, 0.004048), (0.03586, 0.04311, 0.007571), (0.03312, 0.03938, 0.0828), (0.03938, 0.03938, 0.07657), (0.03586, 0.04311, 0.07928), (-0.02318, -0.1756, 0.01942), (-0.01696, -0.1756, 0.01319), (-0.01695, -0.1756, 0.07219), (-0.02318, -0.1756, 0.06596), (0.02318, -0.1756, 0.06596), (0.01695, -0.1756, 0.07219), (0.01696, -0.1756, 0.01319), (0.02318, -0.1756, 0.01942), (-0.02318, -0.05451, 0.06596), (-0.01694, -0.05451, 0.07219), (-0.02318, -0.06964, 0.06596), (-0.01694, -0.06964, 0.07219), (-0.02318, -0.08478, 0.06596), (-0.01695, -0.08478, 0.07219), (-0.02318, -0.09991, 0.06596), (-0.01695, -0.09991, 0.07219), (-0.02318, -0.115, 0.06596), (-0.01695, -0.115, 0.07219), (-0.02318, -0.1302, 0.06596), (-0.01695, -0.1302, 0.07219), (-0.02318, -0.1453, 0.06596), (-0.01695, -0.1453, 0.07219), (-0.01695, -0.1604, 0.07219), (-0.02318, -0.1604, 0.06596), (0.02318, -0.1604, 0.06596), (0.01695, -0.1604, 0.07219), (0.02318, -0.1453, 0.06596), (0.01695, -0.1453, 0.07219), (0.02318, -0.1302, 0.06596), (0.01695, -0.1302, 0.07219), (0.02318, -0.115, 0.06596), (0.01695, -0.115, 0.07219), (0.02318, -0.09991, 0.06596), (0.01695, -0.09991, 0.07219), (0.02318, -0.08478, 0.06596), (0.01695, -0.08478, 0.07219), (0.02318, -0.06964, 0.06596), (0.01694, -0.06964, 0.07219), (0.01694, -0.05451, 0.07219), (0.02318, -0.05451, 0.06596), (0.01696, -0.1604, 0.01319), (0.02318, -0.1604, 0.01942), (0.01696, -0.1453, 0.01319), (0.02318, -0.1453, 0.01942), (0.01696, -0.1302, 0.01319), (0.02318, -0.1302, 0.01942), (0.01696, -0.115, 0.01319), (0.02318, -0.115, 0.01942), (0.01696, -0.09991, 0.01319), (0.02318, -0.09991, 0.01942), (0.01696, -0.08478, 0.01319), (0.02318, -0.08478, 0.01942), (0.01696, -0.06964, 0.01319), (0.02318, -0.06964, 0.01942), (0.02318, -0.05451, 0.01943), (0.01696, -0.05451, 0.01319), (-0.01696, -0.05451, 0.01319), (-0.02318, -0.05451, 0.01943), (-0.01696, -0.06964, 0.01319), (-0.02318, -0.06964, 0.01942), (-0.01696, -0.08478, 0.01319), (-0.02318, -0.08478, 0.01942), (-0.01696, -0.09991, 0.01319), (-0.02318, -0.09991, 0.01942), (-0.01696, -0.115, 0.01319), (-0.02318, -0.115, 0.01942), (-0.01696, -0.1302, 0.01319), (-0.02318, -0.1302, 0.01942), (-0.01696, -0.1453, 0.01319), (-0.02318, -0.1453, 0.01942), (-0.02318, -0.1604, 0.01942), (-0.01696, -0.1604, 0.01319), (-0.0289, -0.1842, 0.00913), (-0.02586, -0.1842, 0.005916), (-0.02586, -0.1842, 0.07947), (-0.0289, -0.1842, 0.07625), (0.0289, -0.1842, 0.07625), (0.02586, -0.1842, 0.07947), (0.02586, -0.1842, 0.005916), (0.0289, -0.1842, 0.00913), (-0.02586, -0.2021, 0.01579), (-0.0289, -0.2021, 0.01898), (-0.0289, -0.2021, 0.0664), (-0.02586, -0.2021, 0.0696), (0.02586, -0.2021, 0.0696), (0.0289, -0.2021, 0.0664), (0.0289, -0.2021, 0.01898), (0.02586, -0.2021, 0.01579), (-0.01886, -0.1943, 0.02231), (-0.0219, -0.1943, 0.02548), (-0.0219, -0.1943, 0.0599), (-0.01886, -0.1943, 0.06307), (0.01886, -0.1943, 0.06307), (0.0219, -0.1943, 0.0599), (0.0219, -0.1943, 0.02548), (0.01886, -0.1943, 0.02231), (-0.01643, -0.1631, 0.03055), (-0.0134, -0.1631, 0.02739), (-0.0134, -0.1631, 0.05799), (-0.01643, -0.1631, 0.05483), (0.01643, -0.1631, 0.05483), (0.0134, -0.1631, 0.05799), (0.0134, -0.1631, 0.02739), (0.01643, -0.1631, 0.03055), (-0.02157, -0.1777, 0.01136), (-0.02454, -0.1776, 0.01469), (-0.02454, -0.1776, 0.0707), (-0.02157, -0.1777, 0.07402), (0.02157, -0.1777, 0.07402), (0.02454, -0.1776, 0.0707), (0.02454, -0.1776, 0.01469), (0.02157, -0.1777, 0.01136), (-0.008966, 0.01569, 0.00773), (-0.01251, 0.0121, 0.00773), (-0.01441, 0.01807, 0.006036), (-0.01251, -0.0121, 0.00773), (-0.008966, -0.01569, 0.00773), (-0.01441, -0.01807, 0.006036), (0.01251, 0.0121, 0.00773), (0.008966, 0.01569, 0.00773), (0.01441, 0.01807, 0.006036), (0.008966, -0.01569, 0.00773), (0.01251, -0.0121, 0.00773), (0.01441, -0.01807, 0.006036), (-0.01093, 0.01011, 1.054e-08), (-0.007378, 0.0137, 1.054e-08), (-0.007378, -0.0137, 1.054e-08), (-0.01093, -0.01011, 1.054e-08), (0.007378, 0.0137, 1.054e-08), (0.01093, 0.01011, 1.054e-08), (0.01093, -0.01011, 1.054e-08), (0.007378, -0.0137, 1.054e-08)], [], [(1, 0, 4, 5), (7, 6, 10, 11), (3, 2, 6, 7), (2, 1, 5, 6), (0, 3, 7, 4), (9, 8, 11, 10), (6, 5, 9, 10), (4, 7, 11, 8), (5, 4, 8, 9), (20, 21, 22, 23), (24, 25, 26), (31, 32, 33, 34), (35, 36, 37), (20, 16, 17, 21), (19, 25, 24, 18), (28, 32, 31, 27), (35, 29, 30, 36), (61, 41, 40, 60), (77, 30, 29, 76), (93, 28, 27, 92), (109, 39, 38, 108), (18, 46, 47, 19), (46, 48, 49, 47), (48, 50, 51, 49), (50, 52, 53, 51), (52, 54, 55, 53), (54, 56, 57, 55), (56, 58, 59, 57), (58, 61, 60, 59), (42, 62, 63, 43), (62, 64, 65, 63), (64, 66, 67, 65), (66, 68, 69, 67), (68, 70, 71, 69), (70, 72, 73, 71), (72, 74, 75, 73), (74, 77, 76, 75), (44, 78, 79, 45), (78, 80, 81, 79), (80, 82, 83, 81), (82, 84, 85, 83), (84, 86, 87, 85), (86, 88, 89, 87), (88, 90, 91, 89), (90, 93, 92, 91), (16, 94, 95, 17), (94, 96, 97, 95), (96, 98, 99, 97), (98, 100, 101, 99), (100, 102, 103, 101), (102, 104, 105, 103), (104, 106, 107, 105), (106, 109, 108, 107), (16, 20, 12, 13), (17, 18, 24, 21), (16, 28, 93, 94), (18, 17, 95, 46), (28, 16, 13, 15), (35, 25, 19, 29), (29, 19, 47, 76), (22, 21, 24, 26, 0, 1), (20, 23, 33, 32, 14, 12), (34, 33, 23, 22, 1, 2), (26, 25, 35, 37, 3, 0), (32, 28, 15, 14), (31, 36, 30, 27), (27, 30, 77, 92), (37, 36, 31, 34, 2, 3), (61, 108, 38, 41), (109, 78, 44, 39), (63, 60, 40, 43), (79, 62, 42, 45), (76, 47, 49, 75), (46, 95, 97, 48), (75, 49, 51, 73), (48, 97, 99, 50), (73, 51, 53, 71), (50, 99, 101, 52), (71, 53, 55, 69), (52, 101, 103, 54), (69, 55, 57, 67), (54, 103, 105, 56), (67, 57, 59, 65), (56, 105, 107, 58), (65, 59, 60, 63), (58, 107, 108, 61), (81, 64, 62, 79), (83, 66, 64, 81), (85, 68, 66, 83), (87, 70, 68, 85), (89, 72, 70, 87), (91, 74, 72, 89), (92, 77, 74, 91), (106, 80, 78, 109), (104, 82, 80, 106), (102, 84, 82, 104), (100, 86, 84, 102), (98, 88, 86, 100), (96, 90, 88, 98), (94, 93, 90, 96), (113, 120, 121, 112), (123, 114, 115, 122), (125, 116, 117, 124), (119, 110, 111, 118), (118, 126, 127, 119), (129, 121, 120, 128), (131, 123, 122, 130), (133, 125, 124, 132), (128, 137, 136, 129), (138, 131, 130, 139), (140, 133, 132, 141), (134, 127, 126, 135), (112, 145, 144, 113), (142, 111, 110, 143), (148, 117, 116, 149), (114, 147, 146, 115), (144, 41, 38, 143, 110, 113), (111, 116, 125, 118), (113, 110, 119, 120), (142, 39, 44, 149, 116, 111), (146, 43, 40, 145, 112, 115), (115, 112, 121, 122), (148, 45, 42, 147, 114, 117), (117, 114, 123, 124), (118, 125, 133, 126), (120, 119, 127, 128), (122, 121, 129, 130), (124, 123, 131, 132), (128, 127, 134, 137), (126, 133, 140, 135), (130, 129, 136, 139), (132, 131, 138, 141), (140, 141, 138, 139, 136, 137, 134, 135), (38, 39, 142, 143), (40, 41, 144, 145), (42, 43, 146, 147), (44, 45, 148, 149), (150, 151, 152), (153, 154, 155), (156, 157, 158), (159, 160, 161), (159, 169, 168, 160), (166, 157, 156, 167), (150, 163, 162, 151), (164, 154, 153, 165), (153, 151, 162, 165), (13, 12, 152, 151, 153, 155), (150, 157, 166, 163), (12, 14, 158, 157, 150, 152), (15, 13, 155, 154, 159, 161), (159, 154, 164, 169), (156, 160, 168, 167), (14, 15, 161, 160, 156, 158), (162, 163, 166, 167, 168, 169, 164, 165)])
me_cube.polygons.foreach_set('use_smooth', [0, 0, 0, 0, 0, 0, 0, 0, 0, 0, 0, 0, 0, 0, 0, 0, 0, 1, 1, 1, 1, 1, 1, 1, 1, 1, 1, 1, 1, 1, 1, 1, 1, 1, 1, 1, 1, 1, 1, 1, 1, 1, 1, 1, 1, 1, 1, 1, 1, 1, 1, 1, 1, 0, 0, 1, 1, 0, 0, 1, 0, 0, 0, 0, 0, 0, 1, 0, 1, 1, 1, 1, 1, 1, 1, 1, 1, 1, 1, 1, 1, 1, 1, 1, 1, 1, 1, 1, 1, 1, 1, 1, 1, 1, 1, 1, 1, 1, 1, 1, 0, 0, 0, 0, 0, 0, 0, 0, 0, 0, 0, 0, 0, 0, 0, 0, 0, 0, 0, 0, 0, 0, 0, 0, 0, 0, 0, 0, 0, 0, 0, 0, 0, 0, 0, 0, 0, 0, 0, 0, 0, 0, 0, 0, 0, 0, 0, 0, 0, 0, 0, 0, 0, 0])
me_cube.polygons.foreach_set('material_index', [0, 0, 0, 0, 0, 1, 0, 0, 0, 0, 0, 0, 0, 0, 0, 0, 0, 2, 2, 2, 2, 2, 2, 2, 2, 2, 2, 2, 2, 2, 2, 2, 2, 2, 2, 2, 2, 2, 2, 2, 2, 2, 2, 2, 2, 2, 2, 2, 2, 2, 2, 2, 2, 0, 0, 2, 2, 0, 0, 2, 0, 0, 0, 0, 0, 0, 2, 0, 2, 2, 2, 2, 2, 2, 2, 2, 2, 2, 2, 2, 2, 2, 2, 2, 2, 2, 2, 2, 2, 2, 2, 2, 2, 2, 2, 2, 2, 2, 2, 2, 0, 0, 0, 0, 0, 0, 0, 0, 0, 0, 0, 0, 0, 0, 0, 0, 0, 0, 0, 0, 0, 0, 0, 0, 0, 0, 0, 0, 0, 0, 0, 0, 1, 0, 0, 0, 0, 0, 0, 0, 0, 0, 0, 0, 0, 0, 0, 0, 0, 0, 0, 0, 0, 1])
_uv = me_cube.uv_layers.new(name='UVMap')
_uv.uv.foreach_set('vector', [0.2781, 0.2155, 0.3497, 0.1419, 0.3604, 0.1643, 0.3008, 0.2255, 0.3322, 0.3818, 0.294, 0.3075, 0.3039, 0.3057, 0.3401, 0.3744, 0.3138, 0.3984, 0.2724, 0.3121, 0.294, 0.3075, 0.3322, 0.3818, 0.2724, 0.3121, 0.2781, 0.2155, 0.3008, 0.2255, 0.294, 0.3075, 0.4108, 0.4607, 0.3138, 0.3984, 0.3322, 0.3818, 0.4163, 0.432, 0.4923, 0.6845, 0.4923, 0.6188, 0.5579, 0.6188, 0.5579, 0.6845, 0.294, 0.3075, 0.3008, 0.2255, 0.3099, 0.2298, 0.3039, 0.3057, 0.4163, 0.432, 0.3322, 0.3818, 0.3401, 0.3744, 0.4168, 0.4188, 0.3008, 0.2255, 0.3604, 0.1643, 0.3637, 0.1748, 0.3099, 0.2298, 0.1875, 0.189, 0.2051, 0.1706, 0.209, 0.1831, 0.2, 0.1891, 0.3536, 0.6072, 0.3359, 0.5808, 0.3559, 0.5836, 0.1914, 0.3262, 0.1789, 0.3068, 0.1907, 0.3086, 0.1977, 0.317, 0.2317, 0.4501, 0.2231, 0.4289, 0.2351, 0.4357, 0.1875, 0.189, 0.00339, 0.1811, 0.007111, 0.1549, 0.2051, 0.1706, 0.06379, 0.6532, 0.3359, 0.5808, 0.3536, 0.6072, 0.07434, 0.6856, 0.0001711, 0.3015, 0.1789, 0.3068, 0.1914, 0.3262, 0.0005876, 0.325, 0.2317, 0.4501, 0.008533, 0.5297, 0.000171, 0.5007, 0.2231, 0.4289, 1.003, 0.1113, 1.003, -0.0002059, 0.9581, -0.0002455, 0.9581, 0.1112, 0.7399, 0.8911, 0.7398, 1.003, 0.7848, 1.003, 0.7849, 0.8912, 0.4578, 0.8906, 0.4577, 1.002, 0.5026, 1.002, 0.5027, 0.8907, 0.2852, 0.1109, 0.2851, -0.000586, 0.2402, -0.0005678, 0.2403, 0.1109, 1.002, 1.003, 1.003, 0.8914, 0.9576, 0.8914, 0.9575, 1.003, 1.003, 0.8914, 1.003, 0.78, 0.9577, 0.7799, 0.9576, 0.8914, 1.003, 0.78, 1.003, 0.6685, 0.9578, 0.6685, 0.9577, 0.7799, 1.003, 0.6685, 1.003, 0.5571, 0.9578, 0.557, 0.9578, 0.6685, 1.003, 0.5571, 1.003, 0.4456, 0.9579, 0.4456, 0.9578, 0.557, 1.003, 0.4456, 1.003, 0.3342, 0.958, 0.3341, 0.9579, 0.4456, 1.003, 0.3342, 1.003, 0.2227, 0.958, 0.2227, 0.958, 0.3341, 1.003, 0.2227, 1.003, 0.1113, 0.9581, 0.1112, 0.958, 0.2227, 0.7403, -0.0004261, 0.7403, 0.111, 0.7852, 0.1111, 0.7852, -0.0003929, 0.7403, 0.111, 0.7402, 0.2225, 0.7851, 0.2225, 0.7852, 0.1111, 0.7402, 0.2225, 0.7402, 0.3339, 0.7851, 0.334, 0.7851, 0.2225, 0.7402, 0.3339, 0.7401, 0.4454, 0.7851, 0.4454, 0.7851, 0.334, 0.7401, 0.4454, 0.7401, 0.5568, 0.785, 0.5568, 0.7851, 0.4454, 0.7401, 0.5568, 0.74, 0.6682, 0.785, 0.6683, 0.785, 0.5568, 0.74, 0.6682, 0.74, 0.7797, 0.7849, 0.7797, 0.785, 0.6683, 0.74, 0.7797, 0.7399, 0.8911, 0.7849, 0.8912, 0.7849, 0.7797, 0.4581, -0.000586, 0.4581, 0.1109, 0.503, 0.1109, 0.503, -0.0005736, 0.4581, 0.1109, 0.4581, 0.2223, 0.503, 0.2223, 0.503, 0.1109, 0.4581, 0.2223, 0.4581, 0.3338, 0.5029, 0.3338, 0.503, 0.2223, 0.4581, 0.3338, 0.4581, 0.4452, 0.5029, 0.4452, 0.5029, 0.3338, 0.4581, 0.4452, 0.458, 0.5566, 0.5029, 0.5566, 0.5029, 0.4452, 0.458, 0.5566, 0.458, 0.6679, 0.5029, 0.668, 0.5029, 0.5566, 0.458, 0.6679, 0.4579, 0.7793, 0.5028, 0.7793, 0.5029, 0.668, 0.4579, 0.7793, 0.4578, 0.8906, 0.5027, 0.8907, 0.5028, 0.7793, 0.2911, 1.001, 0.2855, 0.89, 0.2408, 0.8904, 0.2414, 1.002, 0.2855, 0.89, 0.2854, 0.7791, 0.2406, 0.7792, 0.2408, 0.8904, 0.2854, 0.7791, 0.2853, 0.6678, 0.2405, 0.6679, 0.2406, 0.7792, 0.2853, 0.6678, 0.2853, 0.5565, 0.2404, 0.5566, 0.2405, 0.6679, 0.2853, 0.5565, 0.2852, 0.4452, 0.2404, 0.4452, 0.2404, 0.5566, 0.2852, 0.4452, 0.2852, 0.3338, 0.2403, 0.3338, 0.2404, 0.4452, 0.2852, 0.3338, 0.2852, 0.2223, 0.2403, 0.2224, 0.2403, 0.3338, 0.2852, 0.2223, 0.2852, 0.1109, 0.2403, 0.1109, 0.2403, 0.2224, 0.00339, 0.1811, 0.1875, 0.189, 0.1574, 0.2153, 0.06566, 0.2019, 0.007111, 0.1549, 0.02149, 0.0001711, 0.3045, 0.02835, 0.2051, 0.1706, 0.2911, 1.001, 0.4577, 1.002, 0.4578, 0.8906, 0.2855, 0.89, 0.003946, 1.003, 0.2414, 1.002, 0.2408, 0.8904, 0.003675, 0.8915, 0.0001711, 0.3015, 0.00339, 0.1811, 0.06566, 0.2019, 0.05957, 0.2842, 0.2317, 0.4501, 0.3359, 0.5808, 0.06379, 0.6532, 0.008533, 0.5297, 0.7848, 1.003, 0.9575, 1.003, 0.9576, 0.8914, 0.7849, 0.8912, 0.209, 0.1831, 0.2051, 0.1706, 0.3045, 0.02835, 0.323, 0.03291, 0.3497, 0.1419, 0.2781, 0.2155, 0.1875, 0.189, 0.2, 0.1891, 0.1907, 0.3086, 0.1789, 0.3068, 0.1544, 0.2785, 0.1574, 0.2153, 0.1977, 0.317, 0.1907, 0.3086, 0.2, 0.1891, 0.209, 0.1831, 0.2781, 0.2155, 0.2724, 0.3121, 0.3559, 0.5836, 0.3359, 0.5808, 0.2317, 0.4501, 0.2351, 0.4357, 0.3138, 0.3984, 0.4108, 0.4607, 0.1789, 0.3068, 0.0001711, 0.3015, 0.05957, 0.2842, 0.1544, 0.2785, 0.1914, 0.3262, 0.2231, 0.4289, 0.000171, 0.5007, 0.0005876, 0.325, 0.5026, 1.002, 0.7398, 1.003, 0.7399, 0.8911, 0.5027, 0.8907, 0.2351, 0.4357, 0.2231, 0.4289, 0.1914, 0.3262, 0.1977, 0.317, 0.2724, 0.3121, 0.3138, 0.3984, 0.002933, 0.1111, 0.2403, 0.1109, 0.2402, -0.0005678, 0.002885, -0.0003591, 0.2852, 0.1109, 0.4581, 0.1109, 0.4581, -0.000586, 0.2851, -0.000586, 0.7852, 0.1111, 0.9581, 0.1112, 0.9581, -0.0002455, 0.7852, -0.0003929, 0.503, 0.1109, 0.7403, 0.111, 0.7403, -0.0004261, 0.503, -0.0005736, 0.7849, 0.8912, 0.9576, 0.8914, 0.9577, 0.7799, 0.7849, 0.7797, 0.003675, 0.8915, 0.2408, 0.8904, 0.2406, 0.7792, 0.003468, 0.78, 0.7849, 0.7797, 0.9577, 0.7799, 0.9578, 0.6685, 0.785, 0.6683, 0.003468, 0.78, 0.2406, 0.7792, 0.2405, 0.6679, 0.003314, 0.6685, 0.785, 0.6683, 0.9578, 0.6685, 0.9578, 0.557, 0.785, 0.5568, 0.003314, 0.6685, 0.2405, 0.6679, 0.2404, 0.5566, 0.003199, 0.557, 0.785, 0.5568, 0.9578, 0.557, 0.9579, 0.4456, 0.7851, 0.4454, 0.003199, 0.557, 0.2404, 0.5566, 0.2404, 0.4452, 0.003111, 0.4455, 0.7851, 0.4454, 0.9579, 0.4456, 0.958, 0.3341, 0.7851, 0.334, 0.003111, 0.4455, 0.2404, 0.4452, 0.2403, 0.3338, 0.003041, 0.3341, 0.7851, 0.334, 0.958, 0.3341, 0.958, 0.2227, 0.7851, 0.2225, 0.003041, 0.3341, 0.2403, 0.3338, 0.2403, 0.2224, 0.002983, 0.2226, 0.7851, 0.2225, 0.958, 0.2227, 0.9581, 0.1112, 0.7852, 0.1111, 0.002983, 0.2226, 0.2403, 0.2224, 0.2403, 0.1109, 0.002933, 0.1111, 0.503, 0.2223, 0.7402, 0.2225, 0.7403, 0.111, 0.503, 0.1109, 0.5029, 0.3338, 0.7402, 0.3339, 0.7402, 0.2225, 0.503, 0.2223, 0.5029, 0.4452, 0.7401, 0.4454, 0.7402, 0.3339, 0.5029, 0.3338, 0.5029, 0.5566, 0.7401, 0.5568, 0.7401, 0.4454, 0.5029, 0.4452, 0.5029, 0.668, 0.74, 0.6682, 0.7401, 0.5568, 0.5029, 0.5566, 0.5028, 0.7793, 0.74, 0.7797, 0.74, 0.6682, 0.5029, 0.668, 0.5027, 0.8907, 0.7399, 0.8911, 0.74, 0.7797, 0.5028, 0.7793, 0.2852, 0.2223, 0.4581, 0.2223, 0.4581, 0.1109, 0.2852, 0.1109, 0.2852, 0.3338, 0.4581, 0.3338, 0.4581, 0.2223, 0.2852, 0.2223, 0.2852, 0.4452, 0.4581, 0.4452, 0.4581, 0.3338, 0.2852, 0.3338, 0.2853, 0.5565, 0.458, 0.5566, 0.4581, 0.4452, 0.2852, 0.4452, 0.2853, 0.6678, 0.458, 0.6679, 0.458, 0.5566, 0.2853, 0.5565, 0.2854, 0.7791, 0.4579, 0.7793, 0.458, 0.6679, 0.2853, 0.6678, 0.2855, 0.89, 0.4578, 0.8906, 0.4579, 0.7793, 0.2854, 0.7791, 0.9958, 0.08819, 0.9882, 0.1447, 0.9786, 0.1379, 0.9847, 0.08612, 0.8521, 0.09235, 0.8726, 0.05667, 0.88, 0.0581, 0.8612, 0.09448, 0.7401, 0.0741, 0.7316, 0.03694, 0.7389, 0.03714, 0.7484, 0.07464, 0.6121, 0.08225, 0.6197, 0.03744, 0.6284, 0.03624, 0.6222, 0.08089, 0.6222, 0.08089, 0.6289, 0.1119, 0.6153, 0.1147, 0.6121, 0.08225, 0.955, 0.1599, 0.9786, 0.1379, 0.9882, 0.1447, 0.9646, 0.1684, 0.8435, 0.1212, 0.8521, 0.09235, 0.8612, 0.09448, 0.8558, 0.1242, 0.736, 0.1008, 0.7401, 0.0741, 0.7484, 0.07464, 0.7484, 0.1018, 0.9646, 0.1684, 0.9095, 0.2458, 0.8995, 0.2389, 0.955, 0.1599, 0.8179, 0.2072, 0.8435, 0.1212, 0.8558, 0.1242, 0.8293, 0.2105, 0.7325, 0.1968, 0.736, 0.1008, 0.7484, 0.1018, 0.7449, 0.1972, 0.6388, 0.2125, 0.6153, 0.1147, 0.6289, 0.1119, 0.6515, 0.2094, 0.9847, 0.08612, 0.9849, 0.06555, 0.9959, 0.06314, 0.9958, 0.08819, 0.6244, 0.016, 0.6284, 0.03624, 0.6197, 0.03744, 0.6122, 0.017, 0.7428, 0.01952, 0.7389, 0.03714, 0.7316, 0.03694, 0.7326, 0.02011, 0.8726, 0.05667, 0.8709, 0.03887, 0.8811, 0.04056, 0.88, 0.0581, 0.4335, 0.02934, 0.4494, 0.01847, 0.6005, 0.006373, 0.6122, 0.017, 0.6197, 0.03744, 0.4171, 0.05995, 0.6284, 0.03624, 0.7316, 0.03694, 0.7401, 0.0741, 0.6222, 0.08089, 0.4171, 0.05995, 0.6197, 0.03744, 0.6121, 0.08225, 0.468, 0.1236, 0.6244, 0.016, 0.6303, 0.0001711, 0.7261, 0.008056, 0.7326, 0.02011, 0.7316, 0.03694, 0.6284, 0.03624, 0.8811, 0.04056, 0.8894, 0.02861, 0.9774, 0.05392, 0.9849, 0.06555, 0.9847, 0.08612, 0.88, 0.0581, 0.88, 0.0581, 0.9847, 0.08612, 0.9786, 0.1379, 0.8612, 0.09448, 0.7428, 0.01952, 0.7513, 0.009336, 0.864, 0.02825, 0.8709, 0.03887, 0.8726, 0.05667, 0.7389, 0.03714, 0.7389, 0.03714, 0.8726, 0.05667, 0.8521, 0.09235, 0.7484, 0.07464, 0.6222, 0.08089, 0.7401, 0.0741, 0.736, 0.1008, 0.6289, 0.1119, 0.468, 0.1236, 0.6121, 0.08225, 0.6153, 0.1147, 0.5039, 0.1542, 0.8612, 0.09448, 0.9786, 0.1379, 0.955, 0.1599, 0.8558, 0.1242, 0.7484, 0.07464, 0.8521, 0.09235, 0.8435, 0.1212, 0.7484, 0.1018, 0.5039, 0.1542, 0.6153, 0.1147, 0.6388, 0.2125, 0.5632, 0.2458, 0.6289, 0.1119, 0.736, 0.1008, 0.7325, 0.1968, 0.6515, 0.2094, 0.8558, 0.1242, 0.955, 0.1599, 0.8995, 0.2389, 0.8293, 0.2105, 0.7484, 0.1018, 0.8435, 0.1212, 0.8179, 0.2072, 0.7449, 0.1972, 0.1198, 0.6942, 0.1284, 0.6859, 0.1948, 0.6859, 0.2034, 0.6942, 0.2034, 0.7674, 0.1948, 0.7757, 0.1284, 0.7757, 0.1198, 0.7674, 0.6005, 0.006373, 0.6303, 0.0001711, 0.6244, 0.016, 0.6122, 0.017, 0.9774, 0.05392, 0.9998, 0.0499, 0.9959, 0.06314, 0.9849, 0.06555, 0.864, 0.02825, 0.8894, 0.02861, 0.8811, 0.04056, 0.8709, 0.03887, 0.7261, 0.008056, 0.7513, 0.009336, 0.7428, 0.01952, 0.7326, 0.02011, 0.5249, 0.439, 0.5328, 0.4311, 0.5382, 0.4427, 0.459, 0.332, 0.4466, 0.3399, 0.4439, 0.3239, 0.4669, 0.4466, 0.4805, 0.4503, 0.471, 0.4624, 0.4241, 0.3838, 0.4257, 0.3976, 0.4108, 0.3918, 0.4241, 0.3838, 0.4437, 0.3839, 0.4452, 0.3939, 0.4257, 0.3976, 0.4846, 0.4302, 0.4805, 0.4503, 0.4669, 0.4466, 0.4746, 0.4266, 0.5249, 0.439, 0.5147, 0.4242, 0.5228, 0.4177, 0.5328, 0.4311, 0.4595, 0.3567, 0.4466, 0.3399, 0.459, 0.332, 0.4691, 0.3513, 0.459, 0.332, 0.5214, 0.3339, 0.5164, 0.3522, 0.4691, 0.3513, 0.4381, 0.3166, 0.5442, 0.3207, 0.5368, 0.328, 0.5214, 0.3339, 0.459, 0.332, 0.4439, 0.3239, 0.5249, 0.439, 0.4805, 0.4503, 0.4846, 0.4302, 0.5147, 0.4242, 0.5442, 0.4484, 0.4696, 0.471, 0.471, 0.4624, 0.4805, 0.4503, 0.5249, 0.439, 0.5382, 0.4427, 0.4019, 0.3923, 0.4381, 0.3166, 0.4439, 0.3239, 0.4466, 0.3399, 0.4241, 0.3838, 0.4108, 0.3918, 0.4241, 0.3838, 0.4466, 0.3399, 0.4595, 0.3567, 0.4437, 0.3839, 0.4669, 0.4466, 0.4257, 0.3976, 0.4452, 0.3939, 0.4746, 0.4266, 0.4696, 0.471, 0.4019, 0.3923, 0.4108, 0.3918, 0.4257, 0.3976, 0.4669, 0.4466, 0.471, 0.4624, 0.5443, 0.3254, 0.553, 0.3166, 0.5893, 0.3166, 0.5981, 0.3254, 0.5981, 0.3752, 0.5893, 0.384, 0.553, 0.384, 0.5443, 0.3752])
me_cube.materials.append(mat_base)
me_cube.materials.append(mat_glowing_001)
me_cube.materials.append(mat_rubber_001)
me_cube.update()

# ---- objects
ob_magnet = bpy.data.objects.new('Magnet', me_cube_001)
ob_gun_barrel = bpy.data.objects.new('Gun Barrel', me_cube)

# ---- transforms, parenting, visibility, modifiers, constraints
ob_magnet.location = (0.0, 0.0, 0.0)
ob_gun_barrel.location = (9.313e-10, 0.0, 0.1232)

# ---- collection membership
col_collection.objects.link(ob_magnet)
col_collection.objects.link(ob_gun_barrel)

# ---- scene / render settings (as saved in the file)
scene.frame_start = 1; scene.frame_end = 250; scene.frame_set(0)
scene.render.engine = 'BLENDER_EEVEE_NEXT'
scene.render.bake_bias = 0.0
scene.render.bake_samples = 0
scene.cycles.sampling_pattern = 'TABULATED_SOBOL'
scene.eevee.use_volume_custom_range = False
bpy.context.view_layer.update()

# ---- added for rendering (the .blend has no active camera and no usable light): camera, sun
cam_auto = bpy.data.cameras.new('AutoCamera')
cam_auto.lens = 50.0
cam_auto.sensor_width = 36.0
cam_auto.clip_end = 1000.0
ob_auto_camera = bpy.data.objects.new('AutoCamera', cam_auto)
scene.collection.objects.link(ob_auto_camera)
ob_auto_camera.location = (0.369381, -0.509007, 0.361224)
ob_auto_camera.rotation_euler = (1.09748, -7.21219e-08, 0.694738)
scene.camera = ob_auto_camera
light_auto_sun = bpy.data.lights.new('AutoSun', 'SUN')
light_auto_sun.energy = 3.0
light_auto_sun.angle = 0.0523599
ob_auto_sun = bpy.data.objects.new('AutoSun', light_auto_sun)
scene.collection.objects.link(ob_auto_sun)
ob_auto_sun.rotation_euler = (0.872665, 0.174533, 0.523599)
bpy.context.view_layer.update()
